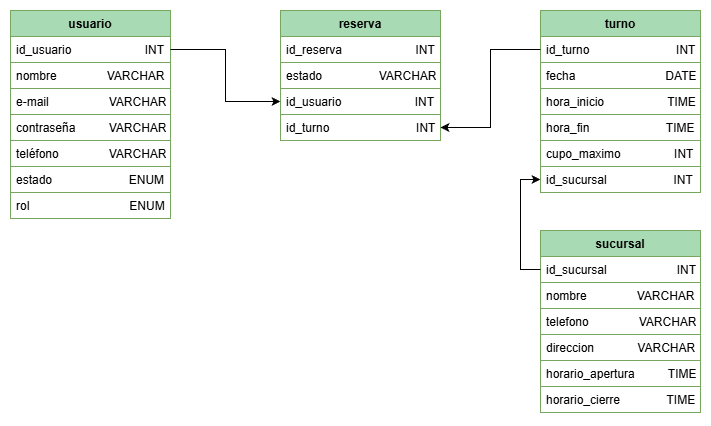

The diagram above was exported from draw.io. Its source (the exported page's mxGraphModel, read from the mxfile embedded in the PNG):
<mxGraphModel dx="1418" dy="788" grid="1" gridSize="10" guides="1" tooltips="1" connect="1" arrows="1" fold="1" page="1" pageScale="1" pageWidth="827" pageHeight="1169" math="0" shadow="0">
  <root>
    <mxCell id="0" />
    <mxCell id="1" parent="0" />
    <mxCell id="zSLtia63ACYsgTLqrxE2-29" parent="1" style="swimlane;fontStyle=1;align=center;verticalAlign=top;childLayout=stackLayout;horizontal=1;startSize=26;horizontalStack=0;resizeParent=1;resizeLast=0;collapsible=1;marginBottom=0;rounded=0;shadow=0;strokeWidth=1;fillColor=#A8DBB4;strokeColor=#77A65F;" value="usuario" vertex="1">
      <mxGeometry height="208" width="160" x="40" y="50" as="geometry">
        <mxRectangle height="26" width="160" x="550" y="140" as="alternateBounds" />
      </mxGeometry>
    </mxCell>
    <mxCell id="zSLtia63ACYsgTLqrxE2-30" parent="zSLtia63ACYsgTLqrxE2-29" style="text;align=left;verticalAlign=top;spacingLeft=4;spacingRight=4;overflow=hidden;rotatable=0;points=[[0,0.5],[1,0.5]];portConstraint=eastwest;strokeWidth=1;strokeColor=#77A65F;" value="id_usuario                      INT" vertex="1">
      <mxGeometry height="26" width="160" y="26" as="geometry" />
    </mxCell>
    <mxCell id="zSLtia63ACYsgTLqrxE2-31" parent="zSLtia63ACYsgTLqrxE2-29" style="text;align=left;verticalAlign=top;spacingLeft=4;spacingRight=4;overflow=hidden;rotatable=0;points=[[0,0.5],[1,0.5]];portConstraint=eastwest;strokeWidth=1;strokeColor=#77A65F;" value="nombre               VARCHAR" vertex="1">
      <mxGeometry height="26" width="160" y="52" as="geometry" />
    </mxCell>
    <mxCell id="zSLtia63ACYsgTLqrxE2-32" parent="zSLtia63ACYsgTLqrxE2-29" style="text;align=left;verticalAlign=top;spacingLeft=4;spacingRight=4;overflow=hidden;rotatable=0;points=[[0,0.5],[1,0.5]];portConstraint=eastwest;rounded=0;shadow=0;html=0;strokeWidth=1;strokeColor=#77A65F;" value="e-mail                  VARCHAR" vertex="1">
      <mxGeometry height="26" width="160" y="78" as="geometry" />
    </mxCell>
    <mxCell id="zSLtia63ACYsgTLqrxE2-33" parent="zSLtia63ACYsgTLqrxE2-29" style="text;align=left;verticalAlign=top;spacingLeft=4;spacingRight=4;overflow=hidden;rotatable=0;points=[[0,0.5],[1,0.5]];portConstraint=eastwest;rounded=0;shadow=0;html=0;strokeWidth=1;strokeColor=#77A65F;" value="contraseña          VARCHAR" vertex="1">
      <mxGeometry height="26" width="160" y="104" as="geometry" />
    </mxCell>
    <mxCell id="zSLtia63ACYsgTLqrxE2-34" parent="zSLtia63ACYsgTLqrxE2-29" style="text;align=left;verticalAlign=top;spacingLeft=4;spacingRight=4;overflow=hidden;rotatable=0;points=[[0,0.5],[1,0.5]];portConstraint=eastwest;rounded=0;shadow=0;html=0;strokeWidth=1;strokeColor=#77A65F;" value="teléfono               VARCHAR" vertex="1">
      <mxGeometry height="26" width="160" y="130" as="geometry" />
    </mxCell>
    <mxCell id="zSLtia63ACYsgTLqrxE2-35" parent="zSLtia63ACYsgTLqrxE2-29" style="text;align=left;verticalAlign=top;spacingLeft=4;spacingRight=4;overflow=hidden;rotatable=0;points=[[0,0.5],[1,0.5]];portConstraint=eastwest;rounded=0;shadow=0;html=0;strokeWidth=1;strokeColor=#77A65F;" value="estado                       ENUM" vertex="1">
      <mxGeometry height="26" width="160" y="156" as="geometry" />
    </mxCell>
    <mxCell id="zSLtia63ACYsgTLqrxE2-36" parent="zSLtia63ACYsgTLqrxE2-29" style="text;align=left;verticalAlign=top;spacingLeft=4;spacingRight=4;overflow=hidden;rotatable=0;points=[[0,0.5],[1,0.5]];portConstraint=eastwest;rounded=0;shadow=0;html=0;strokeWidth=1;strokeColor=#77A65F;" value="rol                              ENUM" vertex="1">
      <mxGeometry height="26" width="160" y="182" as="geometry" />
    </mxCell>
    <mxCell id="zSLtia63ACYsgTLqrxE2-50" parent="1" style="swimlane;fontStyle=1;align=center;verticalAlign=top;childLayout=stackLayout;horizontal=1;startSize=26;horizontalStack=0;resizeParent=1;resizeLast=0;collapsible=1;marginBottom=0;rounded=0;shadow=0;strokeWidth=1;fillColor=#A8DBB4;strokeColor=#77A65F;" value="reserva" vertex="1">
      <mxGeometry height="130" width="160" x="310" y="50" as="geometry">
        <mxRectangle height="26" width="160" x="550" y="140" as="alternateBounds" />
      </mxGeometry>
    </mxCell>
    <mxCell id="zSLtia63ACYsgTLqrxE2-51" parent="zSLtia63ACYsgTLqrxE2-50" style="text;align=left;verticalAlign=top;spacingLeft=4;spacingRight=4;overflow=hidden;rotatable=0;points=[[0,0.5],[1,0.5]];portConstraint=eastwest;strokeWidth=1;strokeColor=#77A65F;" value="id_reserva                      INT" vertex="1">
      <mxGeometry height="26" width="160" y="26" as="geometry" />
    </mxCell>
    <mxCell id="zSLtia63ACYsgTLqrxE2-52" parent="zSLtia63ACYsgTLqrxE2-50" style="text;align=left;verticalAlign=top;spacingLeft=4;spacingRight=4;overflow=hidden;rotatable=0;points=[[0,0.5],[1,0.5]];portConstraint=eastwest;strokeWidth=1;strokeColor=#77A65F;" value="estado                 VARCHAR" vertex="1">
      <mxGeometry height="26" width="160" y="52" as="geometry" />
    </mxCell>
    <mxCell id="zSLtia63ACYsgTLqrxE2-59" parent="zSLtia63ACYsgTLqrxE2-50" style="text;align=left;verticalAlign=top;spacingLeft=4;spacingRight=4;overflow=hidden;rotatable=0;points=[[0,0.5],[1,0.5]];portConstraint=eastwest;strokeWidth=1;strokeColor=#77A65F;" value="id_usuario                      INT" vertex="1">
      <mxGeometry height="26" width="160" y="78" as="geometry" />
    </mxCell>
    <mxCell id="zSLtia63ACYsgTLqrxE2-60" parent="zSLtia63ACYsgTLqrxE2-50" style="text;align=left;verticalAlign=top;spacingLeft=4;spacingRight=4;overflow=hidden;rotatable=0;points=[[0,0.5],[1,0.5]];portConstraint=eastwest;strokeWidth=1;strokeColor=#77A65F;" value="id_turno                          INT" vertex="1">
      <mxGeometry height="26" width="160" y="104" as="geometry" />
    </mxCell>
    <mxCell id="zSLtia63ACYsgTLqrxE2-62" edge="1" parent="1" source="zSLtia63ACYsgTLqrxE2-30" style="edgeStyle=orthogonalEdgeStyle;rounded=0;orthogonalLoop=1;jettySize=auto;html=1;exitX=1;exitY=0.5;exitDx=0;exitDy=0;entryX=0;entryY=0.5;entryDx=0;entryDy=0;" target="zSLtia63ACYsgTLqrxE2-59">
      <mxGeometry relative="1" as="geometry" />
    </mxCell>
    <mxCell id="zSLtia63ACYsgTLqrxE2-68" parent="1" style="swimlane;fontStyle=1;align=center;verticalAlign=top;childLayout=stackLayout;horizontal=1;startSize=26;horizontalStack=0;resizeParent=1;resizeLast=0;collapsible=1;marginBottom=0;rounded=0;shadow=0;strokeWidth=1;fillColor=#A8DBB4;strokeColor=#77A65F;" value="turno" vertex="1">
      <mxGeometry height="182" width="160" x="570" y="50" as="geometry">
        <mxRectangle height="26" width="160" x="550" y="140" as="alternateBounds" />
      </mxGeometry>
    </mxCell>
    <mxCell id="zSLtia63ACYsgTLqrxE2-69" parent="zSLtia63ACYsgTLqrxE2-68" style="text;align=left;verticalAlign=top;spacingLeft=4;spacingRight=4;overflow=hidden;rotatable=0;points=[[0,0.5],[1,0.5]];portConstraint=eastwest;strokeWidth=1;strokeColor=#77A65F;" value="id_turno                          INT" vertex="1">
      <mxGeometry height="26" width="160" y="26" as="geometry" />
    </mxCell>
    <mxCell id="zSLtia63ACYsgTLqrxE2-70" parent="zSLtia63ACYsgTLqrxE2-68" style="text;align=left;verticalAlign=top;spacingLeft=4;spacingRight=4;overflow=hidden;rotatable=0;points=[[0,0.5],[1,0.5]];portConstraint=eastwest;strokeWidth=1;strokeColor=#77A65F;" value="fecha                           DATE" vertex="1">
      <mxGeometry height="26" width="160" y="52" as="geometry" />
    </mxCell>
    <mxCell id="zSLtia63ACYsgTLqrxE2-71" parent="zSLtia63ACYsgTLqrxE2-68" style="text;align=left;verticalAlign=top;spacingLeft=4;spacingRight=4;overflow=hidden;rotatable=0;points=[[0,0.5],[1,0.5]];portConstraint=eastwest;rounded=0;shadow=0;html=0;strokeWidth=1;strokeColor=#77A65F;" value="hora_inicio                   TIME" vertex="1">
      <mxGeometry height="26" width="160" y="78" as="geometry" />
    </mxCell>
    <mxCell id="zSLtia63ACYsgTLqrxE2-72" parent="zSLtia63ACYsgTLqrxE2-68" style="text;align=left;verticalAlign=top;spacingLeft=4;spacingRight=4;overflow=hidden;rotatable=0;points=[[0,0.5],[1,0.5]];portConstraint=eastwest;rounded=0;shadow=0;html=0;strokeWidth=1;strokeColor=#77A65F;" value="hora_fin                       TIME" vertex="1">
      <mxGeometry height="26" width="160" y="104" as="geometry" />
    </mxCell>
    <mxCell id="zSLtia63ACYsgTLqrxE2-73" parent="zSLtia63ACYsgTLqrxE2-68" style="text;align=left;verticalAlign=top;spacingLeft=4;spacingRight=4;overflow=hidden;rotatable=0;points=[[0,0.5],[1,0.5]];portConstraint=eastwest;rounded=0;shadow=0;html=0;strokeWidth=1;strokeColor=#77A65F;" value="cupo_maximo                INT" vertex="1">
      <mxGeometry height="26" width="160" y="130" as="geometry" />
    </mxCell>
    <mxCell id="zSLtia63ACYsgTLqrxE2-74" parent="zSLtia63ACYsgTLqrxE2-68" style="text;align=left;verticalAlign=top;spacingLeft=4;spacingRight=4;overflow=hidden;rotatable=0;points=[[0,0.5],[1,0.5]];portConstraint=eastwest;rounded=0;shadow=0;html=0;strokeWidth=1;strokeColor=#77A65F;" value="id_sucursal                    INT" vertex="1">
      <mxGeometry height="26" width="160" y="156" as="geometry" />
    </mxCell>
    <mxCell id="zSLtia63ACYsgTLqrxE2-76" edge="1" parent="1" source="zSLtia63ACYsgTLqrxE2-69" style="edgeStyle=orthogonalEdgeStyle;rounded=0;orthogonalLoop=1;jettySize=auto;html=1;exitX=0;exitY=0.5;exitDx=0;exitDy=0;entryX=1;entryY=0.5;entryDx=0;entryDy=0;" target="zSLtia63ACYsgTLqrxE2-60">
      <mxGeometry relative="1" as="geometry" />
    </mxCell>
    <mxCell id="zSLtia63ACYsgTLqrxE2-78" parent="1" style="swimlane;fontStyle=1;align=center;verticalAlign=top;childLayout=stackLayout;horizontal=1;startSize=26;horizontalStack=0;resizeParent=1;resizeLast=0;collapsible=1;marginBottom=0;rounded=0;shadow=0;strokeWidth=1;fillColor=#A8DBB4;strokeColor=#77A65F;" value="sucursal" vertex="1">
      <mxGeometry height="182" width="160" x="570" y="270" as="geometry">
        <mxRectangle height="26" width="160" x="550" y="140" as="alternateBounds" />
      </mxGeometry>
    </mxCell>
    <mxCell id="zSLtia63ACYsgTLqrxE2-79" parent="zSLtia63ACYsgTLqrxE2-78" style="text;align=left;verticalAlign=top;spacingLeft=4;spacingRight=4;overflow=hidden;rotatable=0;points=[[0,0.5],[1,0.5]];portConstraint=eastwest;strokeWidth=1;strokeColor=#77A65F;" value="id_sucursal                     INT" vertex="1">
      <mxGeometry height="26" width="160" y="26" as="geometry" />
    </mxCell>
    <mxCell id="zSLtia63ACYsgTLqrxE2-85" parent="zSLtia63ACYsgTLqrxE2-78" style="text;align=left;verticalAlign=top;spacingLeft=4;spacingRight=4;overflow=hidden;rotatable=0;points=[[0,0.5],[1,0.5]];portConstraint=eastwest;strokeWidth=1;strokeColor=#77A65F;" value="nombre               VARCHAR" vertex="1">
      <mxGeometry height="26" width="160" y="52" as="geometry" />
    </mxCell>
    <mxCell id="zSLtia63ACYsgTLqrxE2-86" parent="zSLtia63ACYsgTLqrxE2-78" style="text;align=left;verticalAlign=top;spacingLeft=4;spacingRight=4;overflow=hidden;rotatable=0;points=[[0,0.5],[1,0.5]];portConstraint=eastwest;rounded=0;shadow=0;html=0;strokeWidth=1;strokeColor=#77A65F;" value="telefono               VARCHAR" vertex="1">
      <mxGeometry height="26" width="160" y="78" as="geometry" />
    </mxCell>
    <mxCell id="zSLtia63ACYsgTLqrxE2-87" parent="zSLtia63ACYsgTLqrxE2-78" style="text;align=left;verticalAlign=top;spacingLeft=4;spacingRight=4;overflow=hidden;rotatable=0;points=[[0,0.5],[1,0.5]];portConstraint=eastwest;rounded=0;shadow=0;html=0;strokeWidth=1;strokeColor=#77A65F;" value="direccion             VARCHAR" vertex="1">
      <mxGeometry height="26" width="160" y="104" as="geometry" />
    </mxCell>
    <mxCell id="zSLtia63ACYsgTLqrxE2-81" parent="zSLtia63ACYsgTLqrxE2-78" style="text;align=left;verticalAlign=top;spacingLeft=4;spacingRight=4;overflow=hidden;rotatable=0;points=[[0,0.5],[1,0.5]];portConstraint=eastwest;rounded=0;shadow=0;html=0;strokeWidth=1;strokeColor=#77A65F;" value="horario_apertura          TIME" vertex="1">
      <mxGeometry height="26" width="160" y="130" as="geometry" />
    </mxCell>
    <mxCell id="zSLtia63ACYsgTLqrxE2-82" parent="zSLtia63ACYsgTLqrxE2-78" style="text;align=left;verticalAlign=top;spacingLeft=4;spacingRight=4;overflow=hidden;rotatable=0;points=[[0,0.5],[1,0.5]];portConstraint=eastwest;rounded=0;shadow=0;html=0;strokeWidth=1;strokeColor=#77A65F;" value="horario_cierre              TIME" vertex="1">
      <mxGeometry height="26" width="160" y="156" as="geometry" />
    </mxCell>
    <mxCell id="zSLtia63ACYsgTLqrxE2-88" edge="1" parent="1" source="zSLtia63ACYsgTLqrxE2-79" style="edgeStyle=orthogonalEdgeStyle;rounded=0;orthogonalLoop=1;jettySize=auto;html=1;exitX=0;exitY=0.5;exitDx=0;exitDy=0;entryX=0;entryY=0.5;entryDx=0;entryDy=0;" target="zSLtia63ACYsgTLqrxE2-74">
      <mxGeometry relative="1" as="geometry" />
    </mxCell>
  </root>
</mxGraphModel>